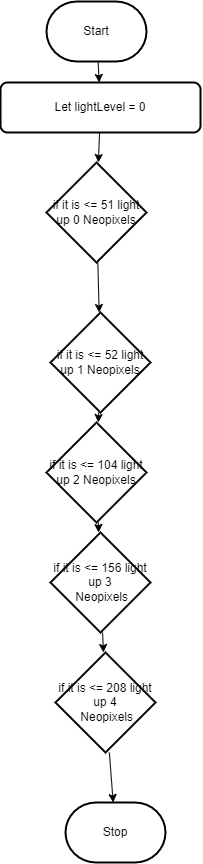

The diagram above was exported from draw.io. Its source (the exported page's mxGraphModel, read from the mxfile embedded in the PNG):
<mxGraphModel dx="1438" dy="490" grid="1" gridSize="10" guides="1" tooltips="1" connect="1" arrows="1" fold="1" page="1" pageScale="1" pageWidth="850" pageHeight="1100" math="0" shadow="0">
  <root>
    <mxCell id="0" />
    <mxCell id="1" parent="0" />
    <mxCell id="7" style="edgeStyle=none;html=1;" edge="1" parent="1" source="2" target="5">
      <mxGeometry relative="1" as="geometry" />
    </mxCell>
    <mxCell id="2" value="Start" style="strokeWidth=2;html=1;shape=mxgraph.flowchart.terminator;whiteSpace=wrap;" parent="1" vertex="1">
      <mxGeometry x="371" y="79" width="100" height="60" as="geometry" />
    </mxCell>
    <mxCell id="3" value="Stop" style="strokeWidth=2;html=1;shape=mxgraph.flowchart.terminator;whiteSpace=wrap;" parent="1" vertex="1">
      <mxGeometry x="390" y="880" width="100" height="60" as="geometry" />
    </mxCell>
    <mxCell id="10" style="edgeStyle=none;html=1;" edge="1" parent="1" source="5" target="6">
      <mxGeometry relative="1" as="geometry" />
    </mxCell>
    <mxCell id="5" value="Let lightLevel = 0" style="rounded=1;whiteSpace=wrap;html=1;absoluteArcSize=1;arcSize=14;strokeWidth=2;" vertex="1" parent="1">
      <mxGeometry x="325" y="160" width="200" height="50" as="geometry" />
    </mxCell>
    <mxCell id="11" style="edgeStyle=none;html=1;" edge="1" parent="1" source="6" target="9">
      <mxGeometry relative="1" as="geometry" />
    </mxCell>
    <mxCell id="6" value="if it is &amp;lt;= 51 light up 0 Neopixels" style="strokeWidth=2;html=1;shape=mxgraph.flowchart.decision;whiteSpace=wrap;" vertex="1" parent="1">
      <mxGeometry x="371" y="240" width="100" height="100" as="geometry" />
    </mxCell>
    <mxCell id="14" style="edgeStyle=none;html=1;" edge="1" parent="1" source="8" target="12">
      <mxGeometry relative="1" as="geometry" />
    </mxCell>
    <mxCell id="8" value="if it is &amp;lt;= 104 light up 2 Neopixels" style="strokeWidth=2;html=1;shape=mxgraph.flowchart.decision;whiteSpace=wrap;" vertex="1" parent="1">
      <mxGeometry x="371" y="500" width="100" height="100" as="geometry" />
    </mxCell>
    <mxCell id="13" style="edgeStyle=none;html=1;" edge="1" parent="1" source="9" target="8">
      <mxGeometry relative="1" as="geometry" />
    </mxCell>
    <mxCell id="9" value="if it is &amp;lt;= 52 light up 1 Neopixels" style="strokeWidth=2;html=1;shape=mxgraph.flowchart.decision;whiteSpace=wrap;" vertex="1" parent="1">
      <mxGeometry x="375" y="390" width="100" height="100" as="geometry" />
    </mxCell>
    <mxCell id="17" style="edgeStyle=none;html=1;" edge="1" parent="1" source="12" target="16">
      <mxGeometry relative="1" as="geometry" />
    </mxCell>
    <mxCell id="12" value="if it is &amp;lt;= 156 light up 3&lt;span style=&quot;color: rgba(0, 0, 0, 0); font-family: monospace; font-size: 0px; text-align: start;&quot;&gt;%3CmxGraphModel%3E%3Croot%3E%3CmxCell%20id%3D%220%22%2F%3E%3CmxCell%20id%3D%221%22%20parent%3D%220%22%2F%3E%3CmxCell%20id%3D%222%22%20value%3D%22if%20it%20is%20%26amp%3Blt%3B%3D%2052%20light%20up%201%20Neopixels%22%20style%3D%22strokeWidth%3D2%3Bhtml%3D1%3Bshape%3Dmxgraph.flowchart.decision%3BwhiteSpace%3Dwrap%3B%22%20vertex%3D%221%22%20parent%3D%221%22%3E%3CmxGeometry%20x%3D%22380%22%20y%3D%22520%22%20width%3D%22100%22%20height%3D%22100%22%20as%3D%22geometry%22%2F%3E%3C%2FmxCell%3E%3C%2Froot%3E%3C%2FmxGraphModel%3E&lt;/span&gt;&lt;br&gt;&amp;nbsp;Neopixels" style="strokeWidth=2;html=1;shape=mxgraph.flowchart.decision;whiteSpace=wrap;" vertex="1" parent="1">
      <mxGeometry x="375" y="610" width="100" height="100" as="geometry" />
    </mxCell>
    <mxCell id="18" style="edgeStyle=none;html=1;" edge="1" parent="1" source="16" target="3">
      <mxGeometry relative="1" as="geometry" />
    </mxCell>
    <mxCell id="16" value="if it is &amp;lt;= 208 light up 4&lt;span style=&quot;color: rgba(0, 0, 0, 0); font-family: monospace; font-size: 0px; text-align: start;&quot;&gt;%3CmxGraphModel%3E%3Croot%3E%3CmxCell%20id%3D%220%22%2F%3E%3CmxCell%20id%3D%221%22%20parent%3D%220%22%2F%3E%3CmxCell%20id%3D%222%22%20value%3D%22if%20it%20is%20%26amp%3Blt%3B%3D%2052%20light%20up%201%20Neopixels%22%20style%3D%22strokeWidth%3D2%3Bhtml%3D1%3Bshape%3Dmxgraph.flowchart.decision%3BwhiteSpace%3Dwrap%3B%22%20vertex%3D%221%22%20parent%3D%221%22%3E%3CmxGeometry%20x%3D%22380%22%20y%3D%22520%22%20width%3D%22100%22%20height%3D%22100%22%20as%3D%22geometry%22%2F%3E%3C%2FmxCell%3E%3C%2Froot%3E%3C%2FmxGraphModel%3E&lt;/span&gt;&lt;br&gt;&amp;nbsp;Neopixels" style="strokeWidth=2;html=1;shape=mxgraph.flowchart.decision;whiteSpace=wrap;" vertex="1" parent="1">
      <mxGeometry x="380" y="730" width="100" height="100" as="geometry" />
    </mxCell>
  </root>
</mxGraphModel>